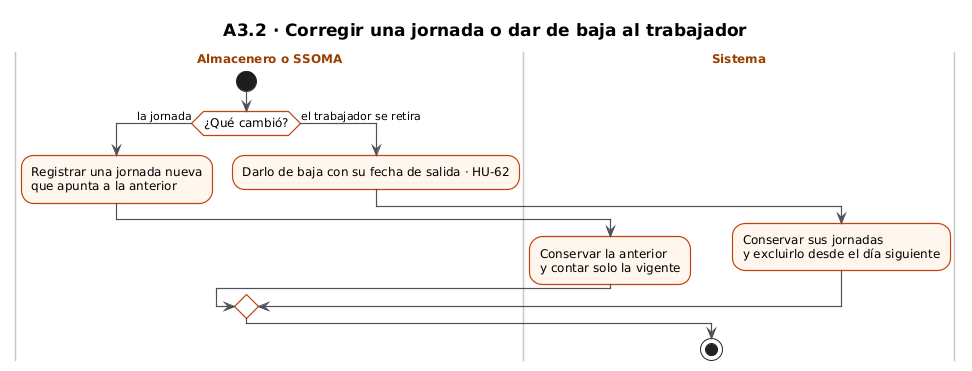

The diagram above was rendered by PlantUML. Its source (embedded in the PNG):
@startuml
!include _estilo.iuml
title A3.2 · Corregir una jornada o dar de baja al trabajador
|Almacenero o SSOMA|
start
if (¿Qué cambió?) then (la jornada)
  :Registrar una jornada nueva\nque apunta a la anterior;
  |Sistema|
  :Conservar la anterior\ny contar solo la vigente;
else (el trabajador se retira)
  |Almacenero o SSOMA|
  :Darlo de baja con su fecha de salida · HU-62;
  |Sistema|
  :Conservar sus jornadas\ny excluirlo desde el día siguiente;
endif
stop
@enduml